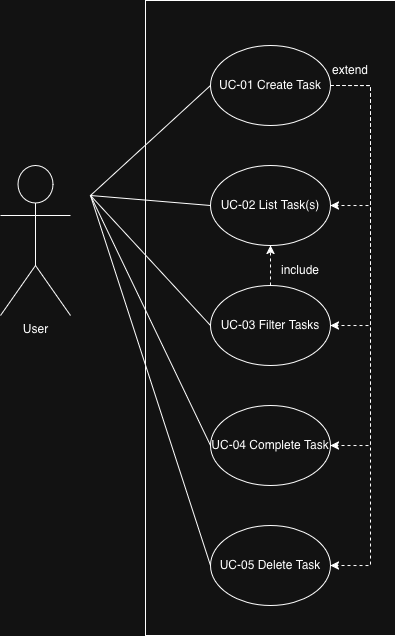

The diagram above was exported from draw.io. Its source (the exported page's mxGraphModel, read from the mxfile embedded in the PNG):
<mxGraphModel dx="996" dy="653" grid="1" gridSize="10" guides="1" tooltips="1" connect="1" arrows="1" fold="1" page="1" pageScale="1" pageWidth="1100" pageHeight="1700" math="0" shadow="0">
  <root>
    <mxCell id="0" />
    <mxCell id="1" parent="0" />
    <mxCell id="z6thgcbH5qWCQVcG3wYP-2" parent="1" style="rounded=0;whiteSpace=wrap;html=1;" value="" vertex="1">
      <mxGeometry height="635" width="250" x="425" y="155" as="geometry" />
    </mxCell>
    <mxCell id="z6thgcbH5qWCQVcG3wYP-3" parent="1" style="shape=umlActor;verticalLabelPosition=bottom;verticalAlign=top;html=1;outlineConnect=0;" value="&lt;div&gt;User&lt;/div&gt;" vertex="1">
      <mxGeometry height="150" width="70" x="280" y="320" as="geometry" />
    </mxCell>
    <mxCell id="z6thgcbH5qWCQVcG3wYP-4" parent="1" style="ellipse;whiteSpace=wrap;html=1;" value="UC-01 Create Task" vertex="1">
      <mxGeometry height="80" width="120" x="490" y="200" as="geometry" />
    </mxCell>
    <mxCell id="z6thgcbH5qWCQVcG3wYP-5" parent="1" style="ellipse;whiteSpace=wrap;html=1;" value="UC-02 List Task(s)" vertex="1">
      <mxGeometry height="80" width="120" x="490" y="320" as="geometry" />
    </mxCell>
    <mxCell id="z6thgcbH5qWCQVcG3wYP-6" parent="1" style="ellipse;whiteSpace=wrap;html=1;" value="UC-03 Filter Tasks" vertex="1">
      <mxGeometry height="80" width="120" x="490" y="440" as="geometry" />
    </mxCell>
    <mxCell id="z6thgcbH5qWCQVcG3wYP-7" parent="1" style="ellipse;whiteSpace=wrap;html=1;" value="UC-04 Complete Task" vertex="1">
      <mxGeometry height="80" width="120" x="490" y="560" as="geometry" />
    </mxCell>
    <mxCell id="z6thgcbH5qWCQVcG3wYP-8" parent="1" style="ellipse;whiteSpace=wrap;html=1;" value="UC-05 Delete Task" vertex="1">
      <mxGeometry height="80" width="120" x="490" y="680" as="geometry" />
    </mxCell>
    <mxCell id="z6thgcbH5qWCQVcG3wYP-9" edge="1" parent="1" style="endArrow=none;html=1;rounded=0;entryX=0;entryY=0.5;entryDx=0;entryDy=0;" target="z6thgcbH5qWCQVcG3wYP-4" value="">
      <mxGeometry height="50" relative="1" width="50" as="geometry">
        <mxPoint x="370" y="350" as="sourcePoint" />
        <mxPoint x="530" y="450" as="targetPoint" />
      </mxGeometry>
    </mxCell>
    <mxCell id="z6thgcbH5qWCQVcG3wYP-10" edge="1" parent="1" style="endArrow=none;html=1;rounded=0;entryX=0;entryY=0.5;entryDx=0;entryDy=0;" target="z6thgcbH5qWCQVcG3wYP-5" value="">
      <mxGeometry height="50" relative="1" width="50" as="geometry">
        <mxPoint x="370" y="350" as="sourcePoint" />
        <mxPoint x="530" y="450" as="targetPoint" />
      </mxGeometry>
    </mxCell>
    <mxCell id="z6thgcbH5qWCQVcG3wYP-11" edge="1" parent="1" style="endArrow=none;html=1;rounded=0;entryX=0;entryY=0.5;entryDx=0;entryDy=0;" target="z6thgcbH5qWCQVcG3wYP-6" value="">
      <mxGeometry height="50" relative="1" width="50" as="geometry">
        <mxPoint x="370" y="350" as="sourcePoint" />
        <mxPoint x="530" y="450" as="targetPoint" />
      </mxGeometry>
    </mxCell>
    <mxCell id="z6thgcbH5qWCQVcG3wYP-12" edge="1" parent="1" style="endArrow=none;html=1;rounded=0;entryX=0;entryY=0.5;entryDx=0;entryDy=0;" target="z6thgcbH5qWCQVcG3wYP-7" value="">
      <mxGeometry height="50" relative="1" width="50" as="geometry">
        <mxPoint x="370" y="350" as="sourcePoint" />
        <mxPoint x="600" y="490" as="targetPoint" />
      </mxGeometry>
    </mxCell>
    <mxCell id="z6thgcbH5qWCQVcG3wYP-13" edge="1" parent="1" style="endArrow=none;html=1;rounded=0;entryX=0;entryY=0.5;entryDx=0;entryDy=0;" target="z6thgcbH5qWCQVcG3wYP-8" value="">
      <mxGeometry height="50" relative="1" width="50" as="geometry">
        <mxPoint x="370" y="350" as="sourcePoint" />
        <mxPoint x="470" y="790" as="targetPoint" />
      </mxGeometry>
    </mxCell>
    <mxCell id="z6thgcbH5qWCQVcG3wYP-14" edge="1" parent="1" source="z6thgcbH5qWCQVcG3wYP-6" style="endArrow=classic;html=1;rounded=0;entryX=0.5;entryY=1;entryDx=0;entryDy=0;exitX=0.5;exitY=0;exitDx=0;exitDy=0;dashed=1;" target="z6thgcbH5qWCQVcG3wYP-5" value="">
      <mxGeometry height="50" relative="1" width="50" as="geometry">
        <mxPoint x="550" y="540" as="sourcePoint" />
        <mxPoint x="600" y="490" as="targetPoint" />
      </mxGeometry>
    </mxCell>
    <mxCell id="z6thgcbH5qWCQVcG3wYP-15" parent="1" style="text;html=1;whiteSpace=wrap;strokeColor=none;fillColor=none;align=center;verticalAlign=middle;rounded=0;" value="include" vertex="1">
      <mxGeometry height="30" width="60" x="550" y="410" as="geometry" />
    </mxCell>
    <mxCell id="z6thgcbH5qWCQVcG3wYP-16" edge="1" parent="1" source="z6thgcbH5qWCQVcG3wYP-4" style="endArrow=classic;html=1;rounded=0;edgeStyle=orthogonalEdgeStyle;exitX=1;exitY=0.5;exitDx=0;exitDy=0;entryX=1;entryY=0.5;entryDx=0;entryDy=0;dashed=1;" target="z6thgcbH5qWCQVcG3wYP-6" value="">
      <mxGeometry height="50" relative="1" width="50" as="geometry">
        <Array as="points">
          <mxPoint x="650" y="240" />
          <mxPoint x="650" y="480" />
        </Array>
        <mxPoint x="770" y="470" as="sourcePoint" />
        <mxPoint x="820" y="420" as="targetPoint" />
      </mxGeometry>
    </mxCell>
    <mxCell id="z6thgcbH5qWCQVcG3wYP-17" edge="1" parent="1" source="z6thgcbH5qWCQVcG3wYP-4" style="endArrow=classic;html=1;rounded=0;edgeStyle=orthogonalEdgeStyle;exitX=1;exitY=0.5;exitDx=0;exitDy=0;entryX=1;entryY=0.5;entryDx=0;entryDy=0;dashed=1;" target="z6thgcbH5qWCQVcG3wYP-7" value="">
      <mxGeometry height="50" relative="1" width="50" as="geometry">
        <Array as="points">
          <mxPoint x="650" y="240" />
          <mxPoint x="650" y="600" />
        </Array>
        <mxPoint x="820" y="230" as="sourcePoint" />
        <mxPoint x="820" y="470" as="targetPoint" />
      </mxGeometry>
    </mxCell>
    <mxCell id="z6thgcbH5qWCQVcG3wYP-18" edge="1" parent="1" source="z6thgcbH5qWCQVcG3wYP-4" style="endArrow=classic;html=1;rounded=0;edgeStyle=orthogonalEdgeStyle;exitX=1;exitY=0.5;exitDx=0;exitDy=0;entryX=1;entryY=0.5;entryDx=0;entryDy=0;dashed=1;" target="z6thgcbH5qWCQVcG3wYP-8" value="">
      <mxGeometry height="50" relative="1" width="50" as="geometry">
        <Array as="points">
          <mxPoint x="650" y="240" />
          <mxPoint x="650" y="720" />
        </Array>
        <mxPoint x="660" y="650" as="sourcePoint" />
        <mxPoint x="660" y="890" as="targetPoint" />
      </mxGeometry>
    </mxCell>
    <mxCell id="z6thgcbH5qWCQVcG3wYP-19" parent="1" style="text;html=1;whiteSpace=wrap;strokeColor=none;fillColor=none;align=center;verticalAlign=middle;rounded=0;" value="extend" vertex="1">
      <mxGeometry height="30" width="60" x="600" y="210" as="geometry" />
    </mxCell>
    <mxCell id="z6thgcbH5qWCQVcG3wYP-20" edge="1" parent="1" source="z6thgcbH5qWCQVcG3wYP-4" style="endArrow=classic;html=1;rounded=0;edgeStyle=orthogonalEdgeStyle;exitX=1;exitY=0.5;exitDx=0;exitDy=0;entryX=1;entryY=0.5;entryDx=0;entryDy=0;dashed=1;" target="z6thgcbH5qWCQVcG3wYP-5" value="">
      <mxGeometry height="50" relative="1" width="50" as="geometry">
        <Array as="points">
          <mxPoint x="650" y="240" />
          <mxPoint x="650" y="360" />
        </Array>
        <mxPoint x="800" y="300" as="sourcePoint" />
        <mxPoint x="800" y="540" as="targetPoint" />
      </mxGeometry>
    </mxCell>
  </root>
</mxGraphModel>